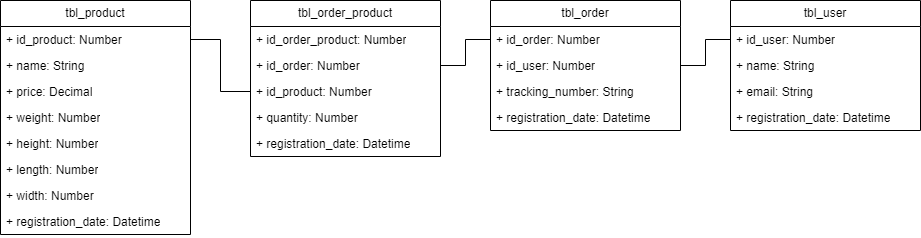

The diagram above was exported from draw.io. Its source (the exported page's mxGraphModel, read from the mxfile embedded in the PNG):
<mxGraphModel dx="1346" dy="740" grid="1" gridSize="10" guides="1" tooltips="1" connect="1" arrows="1" fold="1" page="1" pageScale="1" pageWidth="827" pageHeight="1169" math="0" shadow="0">
  <root>
    <mxCell id="0" />
    <mxCell id="1" parent="0" />
    <mxCell id="FNtqfU-he8zChSTWT8yT-1" value="tbl_user" style="swimlane;fontStyle=0;childLayout=stackLayout;horizontal=1;startSize=26;fillColor=none;horizontalStack=0;resizeParent=1;resizeParentMax=0;resizeLast=0;collapsible=1;marginBottom=0;whiteSpace=wrap;html=1;" vertex="1" parent="1">
      <mxGeometry x="750" y="20" width="190" height="130" as="geometry" />
    </mxCell>
    <mxCell id="FNtqfU-he8zChSTWT8yT-2" value="+ id_user: Number" style="text;strokeColor=none;fillColor=none;align=left;verticalAlign=top;spacingLeft=4;spacingRight=4;overflow=hidden;rotatable=0;points=[[0,0.5],[1,0.5]];portConstraint=eastwest;whiteSpace=wrap;html=1;" vertex="1" parent="FNtqfU-he8zChSTWT8yT-1">
      <mxGeometry y="26" width="190" height="26" as="geometry" />
    </mxCell>
    <mxCell id="FNtqfU-he8zChSTWT8yT-3" value="+ name: String" style="text;strokeColor=none;fillColor=none;align=left;verticalAlign=top;spacingLeft=4;spacingRight=4;overflow=hidden;rotatable=0;points=[[0,0.5],[1,0.5]];portConstraint=eastwest;whiteSpace=wrap;html=1;" vertex="1" parent="FNtqfU-he8zChSTWT8yT-1">
      <mxGeometry y="52" width="190" height="26" as="geometry" />
    </mxCell>
    <mxCell id="FNtqfU-he8zChSTWT8yT-4" value="+ email: String" style="text;strokeColor=none;fillColor=none;align=left;verticalAlign=top;spacingLeft=4;spacingRight=4;overflow=hidden;rotatable=0;points=[[0,0.5],[1,0.5]];portConstraint=eastwest;whiteSpace=wrap;html=1;" vertex="1" parent="FNtqfU-he8zChSTWT8yT-1">
      <mxGeometry y="78" width="190" height="26" as="geometry" />
    </mxCell>
    <mxCell id="FNtqfU-he8zChSTWT8yT-5" value="+ registration_date: Datetime" style="text;strokeColor=none;fillColor=none;align=left;verticalAlign=top;spacingLeft=4;spacingRight=4;overflow=hidden;rotatable=0;points=[[0,0.5],[1,0.5]];portConstraint=eastwest;whiteSpace=wrap;html=1;" vertex="1" parent="FNtqfU-he8zChSTWT8yT-1">
      <mxGeometry y="104" width="190" height="26" as="geometry" />
    </mxCell>
    <mxCell id="FNtqfU-he8zChSTWT8yT-6" value="tbl_product" style="swimlane;fontStyle=0;childLayout=stackLayout;horizontal=1;startSize=26;fillColor=none;horizontalStack=0;resizeParent=1;resizeParentMax=0;resizeLast=0;collapsible=1;marginBottom=0;whiteSpace=wrap;html=1;" vertex="1" parent="1">
      <mxGeometry x="20" y="20" width="190" height="234" as="geometry" />
    </mxCell>
    <mxCell id="FNtqfU-he8zChSTWT8yT-7" value="+ id_product: Number" style="text;strokeColor=none;fillColor=none;align=left;verticalAlign=top;spacingLeft=4;spacingRight=4;overflow=hidden;rotatable=0;points=[[0,0.5],[1,0.5]];portConstraint=eastwest;whiteSpace=wrap;html=1;" vertex="1" parent="FNtqfU-he8zChSTWT8yT-6">
      <mxGeometry y="26" width="190" height="26" as="geometry" />
    </mxCell>
    <mxCell id="FNtqfU-he8zChSTWT8yT-8" value="+ name: String" style="text;strokeColor=none;fillColor=none;align=left;verticalAlign=top;spacingLeft=4;spacingRight=4;overflow=hidden;rotatable=0;points=[[0,0.5],[1,0.5]];portConstraint=eastwest;whiteSpace=wrap;html=1;" vertex="1" parent="FNtqfU-he8zChSTWT8yT-6">
      <mxGeometry y="52" width="190" height="26" as="geometry" />
    </mxCell>
    <mxCell id="FNtqfU-he8zChSTWT8yT-9" value="+ price: Decimal" style="text;strokeColor=none;fillColor=none;align=left;verticalAlign=top;spacingLeft=4;spacingRight=4;overflow=hidden;rotatable=0;points=[[0,0.5],[1,0.5]];portConstraint=eastwest;whiteSpace=wrap;html=1;" vertex="1" parent="FNtqfU-he8zChSTWT8yT-6">
      <mxGeometry y="78" width="190" height="26" as="geometry" />
    </mxCell>
    <mxCell id="FNtqfU-he8zChSTWT8yT-11" value="+ weight: Number" style="text;strokeColor=none;fillColor=none;align=left;verticalAlign=top;spacingLeft=4;spacingRight=4;overflow=hidden;rotatable=0;points=[[0,0.5],[1,0.5]];portConstraint=eastwest;whiteSpace=wrap;html=1;" vertex="1" parent="FNtqfU-he8zChSTWT8yT-6">
      <mxGeometry y="104" width="190" height="26" as="geometry" />
    </mxCell>
    <mxCell id="FNtqfU-he8zChSTWT8yT-15" value="+ height: Number" style="text;strokeColor=none;fillColor=none;align=left;verticalAlign=top;spacingLeft=4;spacingRight=4;overflow=hidden;rotatable=0;points=[[0,0.5],[1,0.5]];portConstraint=eastwest;whiteSpace=wrap;html=1;" vertex="1" parent="FNtqfU-he8zChSTWT8yT-6">
      <mxGeometry y="130" width="190" height="26" as="geometry" />
    </mxCell>
    <mxCell id="FNtqfU-he8zChSTWT8yT-14" value="+ length: Number" style="text;strokeColor=none;fillColor=none;align=left;verticalAlign=top;spacingLeft=4;spacingRight=4;overflow=hidden;rotatable=0;points=[[0,0.5],[1,0.5]];portConstraint=eastwest;whiteSpace=wrap;html=1;" vertex="1" parent="FNtqfU-he8zChSTWT8yT-6">
      <mxGeometry y="156" width="190" height="26" as="geometry" />
    </mxCell>
    <mxCell id="FNtqfU-he8zChSTWT8yT-13" value="+ width: Number" style="text;strokeColor=none;fillColor=none;align=left;verticalAlign=top;spacingLeft=4;spacingRight=4;overflow=hidden;rotatable=0;points=[[0,0.5],[1,0.5]];portConstraint=eastwest;whiteSpace=wrap;html=1;" vertex="1" parent="FNtqfU-he8zChSTWT8yT-6">
      <mxGeometry y="182" width="190" height="26" as="geometry" />
    </mxCell>
    <mxCell id="FNtqfU-he8zChSTWT8yT-10" value="+ registration_date: Datetime" style="text;strokeColor=none;fillColor=none;align=left;verticalAlign=top;spacingLeft=4;spacingRight=4;overflow=hidden;rotatable=0;points=[[0,0.5],[1,0.5]];portConstraint=eastwest;whiteSpace=wrap;html=1;" vertex="1" parent="FNtqfU-he8zChSTWT8yT-6">
      <mxGeometry y="208" width="190" height="26" as="geometry" />
    </mxCell>
    <mxCell id="FNtqfU-he8zChSTWT8yT-16" value="tbl_order" style="swimlane;fontStyle=0;childLayout=stackLayout;horizontal=1;startSize=26;fillColor=none;horizontalStack=0;resizeParent=1;resizeParentMax=0;resizeLast=0;collapsible=1;marginBottom=0;whiteSpace=wrap;html=1;" vertex="1" parent="1">
      <mxGeometry x="510" y="20" width="190" height="130" as="geometry" />
    </mxCell>
    <mxCell id="FNtqfU-he8zChSTWT8yT-17" value="+ id_order: Number" style="text;strokeColor=none;fillColor=none;align=left;verticalAlign=top;spacingLeft=4;spacingRight=4;overflow=hidden;rotatable=0;points=[[0,0.5],[1,0.5]];portConstraint=eastwest;whiteSpace=wrap;html=1;" vertex="1" parent="FNtqfU-he8zChSTWT8yT-16">
      <mxGeometry y="26" width="190" height="26" as="geometry" />
    </mxCell>
    <mxCell id="FNtqfU-he8zChSTWT8yT-18" value="+ id_user: Number" style="text;strokeColor=none;fillColor=none;align=left;verticalAlign=top;spacingLeft=4;spacingRight=4;overflow=hidden;rotatable=0;points=[[0,0.5],[1,0.5]];portConstraint=eastwest;whiteSpace=wrap;html=1;" vertex="1" parent="FNtqfU-he8zChSTWT8yT-16">
      <mxGeometry y="52" width="190" height="26" as="geometry" />
    </mxCell>
    <mxCell id="FNtqfU-he8zChSTWT8yT-19" value="+ tracking_number: String" style="text;strokeColor=none;fillColor=none;align=left;verticalAlign=top;spacingLeft=4;spacingRight=4;overflow=hidden;rotatable=0;points=[[0,0.5],[1,0.5]];portConstraint=eastwest;whiteSpace=wrap;html=1;" vertex="1" parent="FNtqfU-he8zChSTWT8yT-16">
      <mxGeometry y="78" width="190" height="26" as="geometry" />
    </mxCell>
    <mxCell id="FNtqfU-he8zChSTWT8yT-20" value="+ registration_date: Datetime" style="text;strokeColor=none;fillColor=none;align=left;verticalAlign=top;spacingLeft=4;spacingRight=4;overflow=hidden;rotatable=0;points=[[0,0.5],[1,0.5]];portConstraint=eastwest;whiteSpace=wrap;html=1;" vertex="1" parent="FNtqfU-he8zChSTWT8yT-16">
      <mxGeometry y="104" width="190" height="26" as="geometry" />
    </mxCell>
    <mxCell id="FNtqfU-he8zChSTWT8yT-21" value="tbl_order_product" style="swimlane;fontStyle=0;childLayout=stackLayout;horizontal=1;startSize=26;fillColor=none;horizontalStack=0;resizeParent=1;resizeParentMax=0;resizeLast=0;collapsible=1;marginBottom=0;whiteSpace=wrap;html=1;" vertex="1" parent="1">
      <mxGeometry x="270" y="20" width="190" height="156" as="geometry" />
    </mxCell>
    <mxCell id="FNtqfU-he8zChSTWT8yT-22" value="+ id_order_product: Number" style="text;strokeColor=none;fillColor=none;align=left;verticalAlign=top;spacingLeft=4;spacingRight=4;overflow=hidden;rotatable=0;points=[[0,0.5],[1,0.5]];portConstraint=eastwest;whiteSpace=wrap;html=1;" vertex="1" parent="FNtqfU-he8zChSTWT8yT-21">
      <mxGeometry y="26" width="190" height="26" as="geometry" />
    </mxCell>
    <mxCell id="FNtqfU-he8zChSTWT8yT-23" value="+ id_order: Number" style="text;strokeColor=none;fillColor=none;align=left;verticalAlign=top;spacingLeft=4;spacingRight=4;overflow=hidden;rotatable=0;points=[[0,0.5],[1,0.5]];portConstraint=eastwest;whiteSpace=wrap;html=1;" vertex="1" parent="FNtqfU-he8zChSTWT8yT-21">
      <mxGeometry y="52" width="190" height="26" as="geometry" />
    </mxCell>
    <mxCell id="FNtqfU-he8zChSTWT8yT-26" value="+ id_product: Number" style="text;strokeColor=none;fillColor=none;align=left;verticalAlign=top;spacingLeft=4;spacingRight=4;overflow=hidden;rotatable=0;points=[[0,0.5],[1,0.5]];portConstraint=eastwest;whiteSpace=wrap;html=1;" vertex="1" parent="FNtqfU-he8zChSTWT8yT-21">
      <mxGeometry y="78" width="190" height="26" as="geometry" />
    </mxCell>
    <mxCell id="FNtqfU-he8zChSTWT8yT-24" value="+ quantity: Number" style="text;strokeColor=none;fillColor=none;align=left;verticalAlign=top;spacingLeft=4;spacingRight=4;overflow=hidden;rotatable=0;points=[[0,0.5],[1,0.5]];portConstraint=eastwest;whiteSpace=wrap;html=1;" vertex="1" parent="FNtqfU-he8zChSTWT8yT-21">
      <mxGeometry y="104" width="190" height="26" as="geometry" />
    </mxCell>
    <mxCell id="FNtqfU-he8zChSTWT8yT-25" value="+ registration_date: Datetime" style="text;strokeColor=none;fillColor=none;align=left;verticalAlign=top;spacingLeft=4;spacingRight=4;overflow=hidden;rotatable=0;points=[[0,0.5],[1,0.5]];portConstraint=eastwest;whiteSpace=wrap;html=1;" vertex="1" parent="FNtqfU-he8zChSTWT8yT-21">
      <mxGeometry y="130" width="190" height="26" as="geometry" />
    </mxCell>
    <mxCell id="FNtqfU-he8zChSTWT8yT-30" style="edgeStyle=orthogonalEdgeStyle;rounded=0;orthogonalLoop=1;jettySize=auto;html=1;entryX=0;entryY=0.5;entryDx=0;entryDy=0;endArrow=none;endFill=0;" edge="1" parent="1" source="FNtqfU-he8zChSTWT8yT-7" target="FNtqfU-he8zChSTWT8yT-26">
      <mxGeometry relative="1" as="geometry" />
    </mxCell>
    <mxCell id="FNtqfU-he8zChSTWT8yT-32" style="edgeStyle=orthogonalEdgeStyle;rounded=0;orthogonalLoop=1;jettySize=auto;html=1;exitX=0;exitY=0.5;exitDx=0;exitDy=0;entryX=1;entryY=0.5;entryDx=0;entryDy=0;endArrow=none;endFill=0;" edge="1" parent="1" source="FNtqfU-he8zChSTWT8yT-17" target="FNtqfU-he8zChSTWT8yT-23">
      <mxGeometry relative="1" as="geometry" />
    </mxCell>
    <mxCell id="FNtqfU-he8zChSTWT8yT-33" style="edgeStyle=orthogonalEdgeStyle;rounded=0;orthogonalLoop=1;jettySize=auto;html=1;exitX=0;exitY=0.5;exitDx=0;exitDy=0;entryX=1;entryY=0.5;entryDx=0;entryDy=0;endArrow=none;endFill=0;" edge="1" parent="1" source="FNtqfU-he8zChSTWT8yT-2" target="FNtqfU-he8zChSTWT8yT-18">
      <mxGeometry relative="1" as="geometry" />
    </mxCell>
  </root>
</mxGraphModel>